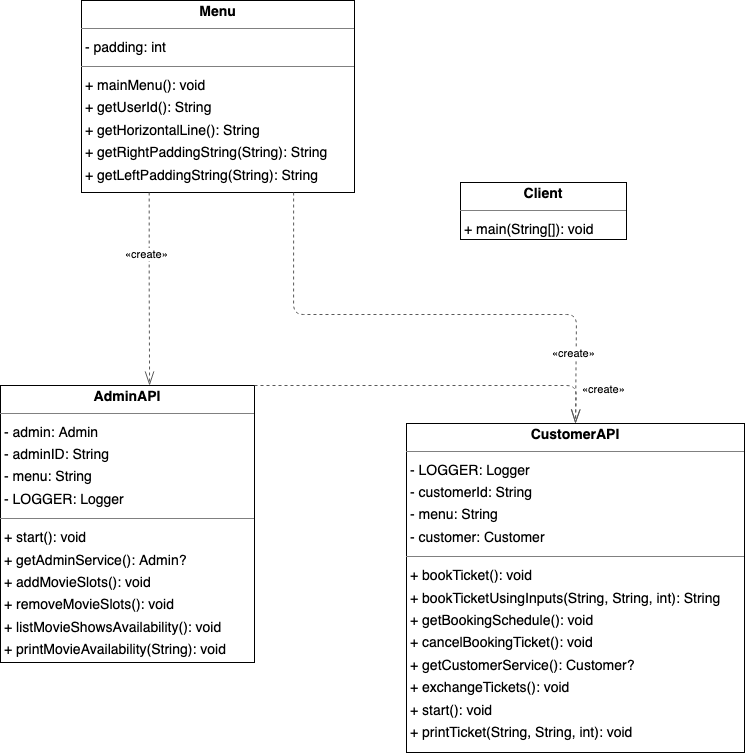

The diagram above was exported from draw.io. Its source (the exported page's mxGraphModel, read from the mxfile embedded in the PNG):
<mxGraphModel dx="1642" dy="1227" grid="1" gridSize="10" guides="1" tooltips="1" connect="1" arrows="1" fold="1" page="0" pageScale="1" pageWidth="850" pageHeight="1100" background="none" math="0" shadow="0">
  <root>
    <mxCell id="0" />
    <mxCell id="1" parent="0" />
    <mxCell id="node3" value="&lt;p style=&quot;margin:0px;margin-top:4px;text-align:center;&quot;&gt;&lt;b&gt;AdminAPI&lt;/b&gt;&lt;/p&gt;&lt;hr size=&quot;1&quot;/&gt;&lt;p style=&quot;margin:0 0 0 4px;line-height:1.6;&quot;&gt;- admin: Admin&lt;br/&gt;- adminID: String&lt;br/&gt;- menu: String&lt;br/&gt;- LOGGER: Logger&lt;/p&gt;&lt;hr size=&quot;1&quot;/&gt;&lt;p style=&quot;margin:0 0 0 4px;line-height:1.6;&quot;&gt;+ start(): void&lt;br/&gt;+ getAdminService(): Admin?&lt;br/&gt;+ addMovieSlots(): void&lt;br/&gt;+ removeMovieSlots(): void&lt;br/&gt;+ listMovieShowsAvailability(): void&lt;br/&gt;+ printMovieAvailability(String): void&lt;/p&gt;" style="verticalAlign=top;align=left;overflow=fill;fontSize=14;fontFamily=Helvetica;html=1;rounded=0;shadow=0;comic=0;labelBackgroundColor=none;strokeWidth=1;" parent="1" vertex="1">
      <mxGeometry x="-374" y="333" width="254" height="277" as="geometry" />
    </mxCell>
    <mxCell id="node0" value="&lt;p style=&quot;margin:0px;margin-top:4px;text-align:center;&quot;&gt;&lt;b&gt;Client&lt;/b&gt;&lt;/p&gt;&lt;hr size=&quot;1&quot;/&gt;&lt;p style=&quot;margin:0 0 0 4px;line-height:1.6;&quot;&gt;+ main(String[]): void&lt;/p&gt;" style="verticalAlign=top;align=left;overflow=fill;fontSize=14;fontFamily=Helvetica;html=1;rounded=0;shadow=0;comic=0;labelBackgroundColor=none;strokeWidth=1;" parent="1" vertex="1">
      <mxGeometry x="86" y="130" width="166" height="57" as="geometry" />
    </mxCell>
    <mxCell id="node2" value="&lt;p style=&quot;margin:0px;margin-top:4px;text-align:center;&quot;&gt;&lt;b&gt;CustomerAPI&lt;/b&gt;&lt;/p&gt;&lt;hr size=&quot;1&quot;/&gt;&lt;p style=&quot;margin:0 0 0 4px;line-height:1.6;&quot;&gt;- LOGGER: Logger&lt;br/&gt;- customerId: String&lt;br/&gt;- menu: String&lt;br/&gt;- customer: Customer&lt;/p&gt;&lt;hr size=&quot;1&quot;/&gt;&lt;p style=&quot;margin:0 0 0 4px;line-height:1.6;&quot;&gt;+ bookTicket(): void&lt;br/&gt;+ bookTicketUsingInputs(String, String, int): String&lt;br/&gt;+ getBookingSchedule(): void&lt;br/&gt;+ cancelBookingTicket(): void&lt;br/&gt;+ getCustomerService(): Customer?&lt;br/&gt;+ exchangeTickets(): void&lt;br/&gt;+ start(): void&lt;br/&gt;+ printTicket(String, String, int): void&lt;/p&gt;" style="verticalAlign=top;align=left;overflow=fill;fontSize=14;fontFamily=Helvetica;html=1;rounded=0;shadow=0;comic=0;labelBackgroundColor=none;strokeWidth=1;" parent="1" vertex="1">
      <mxGeometry x="32" y="371" width="338" height="329" as="geometry" />
    </mxCell>
    <mxCell id="node1" value="&lt;p style=&quot;margin:0px;margin-top:4px;text-align:center;&quot;&gt;&lt;b&gt;Menu&lt;/b&gt;&lt;/p&gt;&lt;hr size=&quot;1&quot;/&gt;&lt;p style=&quot;margin:0 0 0 4px;line-height:1.6;&quot;&gt;- padding: int&lt;/p&gt;&lt;hr size=&quot;1&quot;/&gt;&lt;p style=&quot;margin:0 0 0 4px;line-height:1.6;&quot;&gt;+ mainMenu(): void&lt;br/&gt;+ getUserId(): String&lt;br/&gt;+ getHorizontalLine(): String&lt;br/&gt;+ getRightPaddingString(String): String&lt;br/&gt;+ getLeftPaddingString(String): String&lt;/p&gt;" style="verticalAlign=top;align=left;overflow=fill;fontSize=14;fontFamily=Helvetica;html=1;rounded=0;shadow=0;comic=0;labelBackgroundColor=none;strokeWidth=1;" parent="1" vertex="1">
      <mxGeometry x="-293" y="-52" width="273" height="192" as="geometry" />
    </mxCell>
    <mxCell id="edge2" value="" style="html=1;rounded=1;edgeStyle=orthogonalEdgeStyle;dashed=1;startArrow=none;endArrow=openThin;endSize=12;strokeColor=#595959;exitX=1.000;exitY=0.000;exitDx=0;exitDy=0;entryX=0.500;entryY=0.000;entryDx=0;entryDy=0;" parent="1" source="node3" target="node2" edge="1">
      <mxGeometry width="50" height="50" relative="1" as="geometry">
        <Array as="points">
          <mxPoint x="202" y="333" />
        </Array>
      </mxGeometry>
    </mxCell>
    <mxCell id="label14" value="«create»" style="edgeLabel;resizable=0;html=1;align=left;verticalAlign=top;strokeColor=default;" parent="edge2" vertex="1" connectable="0">
      <mxGeometry x="206" y="324" as="geometry" />
    </mxCell>
    <mxCell id="edge0" value="" style="html=1;rounded=1;edgeStyle=orthogonalEdgeStyle;dashed=1;startArrow=none;endArrow=openThin;endSize=12;strokeColor=#595959;exitX=0.248;exitY=1.000;exitDx=0;exitDy=0;entryX=0.587;entryY=0.000;entryDx=0;entryDy=0;" parent="1" source="node1" target="node3" edge="1">
      <mxGeometry width="50" height="50" relative="1" as="geometry">
        <Array as="points" />
      </mxGeometry>
    </mxCell>
    <mxCell id="label2" value="«create»" style="edgeLabel;resizable=0;html=1;align=left;verticalAlign=top;strokeColor=default;" parent="edge0" vertex="1" connectable="0">
      <mxGeometry x="-251" y="189" as="geometry" />
    </mxCell>
    <mxCell id="edge1" value="" style="html=1;rounded=1;edgeStyle=orthogonalEdgeStyle;dashed=1;startArrow=none;endArrow=openThin;endSize=12;strokeColor=#595959;exitX=0.777;exitY=1.000;exitDx=0;exitDy=0;entryX=0.500;entryY=0.000;entryDx=0;entryDy=0;" parent="1" source="node1" target="node2" edge="1">
      <mxGeometry width="50" height="50" relative="1" as="geometry">
        <Array as="points">
          <mxPoint x="-81" y="262" />
          <mxPoint x="202" y="262" />
        </Array>
      </mxGeometry>
    </mxCell>
    <mxCell id="label8" value="«create»" style="edgeLabel;resizable=0;html=1;align=left;verticalAlign=top;strokeColor=default;" parent="edge1" vertex="1" connectable="0">
      <mxGeometry x="176" y="288" as="geometry" />
    </mxCell>
  </root>
</mxGraphModel>